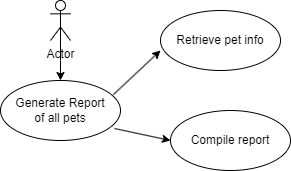

The diagram above was exported from draw.io. Its source (the exported page's mxGraphModel, read from the mxfile embedded in the PNG):
<mxGraphModel dx="1626" dy="784" grid="1" gridSize="10" guides="1" tooltips="1" connect="1" arrows="1" fold="1" page="1" pageScale="1" pageWidth="850" pageHeight="1100" math="0" shadow="0">
  <root>
    <mxCell id="0" />
    <mxCell id="1" parent="0" />
    <mxCell id="5qf46BzxWVRJ9d9bCFL5-1" style="edgeStyle=orthogonalEdgeStyle;rounded=0;orthogonalLoop=1;jettySize=auto;html=1;exitX=0.5;exitY=0.5;exitDx=0;exitDy=0;exitPerimeter=0;" edge="1" parent="1" source="5qf46BzxWVRJ9d9bCFL5-2">
      <mxGeometry relative="1" as="geometry">
        <mxPoint x="420" y="450" as="targetPoint" />
      </mxGeometry>
    </mxCell>
    <mxCell id="5qf46BzxWVRJ9d9bCFL5-2" value="Actor" style="shape=umlActor;verticalLabelPosition=bottom;verticalAlign=top;html=1;" vertex="1" parent="1">
      <mxGeometry x="410" y="370" width="20" height="40" as="geometry" />
    </mxCell>
    <mxCell id="5qf46BzxWVRJ9d9bCFL5-3" value="Generate Report&lt;div&gt;of all pets&lt;/div&gt;" style="ellipse;whiteSpace=wrap;html=1;" vertex="1" parent="1">
      <mxGeometry x="360" y="450" width="120" height="60" as="geometry" />
    </mxCell>
    <mxCell id="5qf46BzxWVRJ9d9bCFL5-4" value="Compile report" style="ellipse;whiteSpace=wrap;html=1;" vertex="1" parent="1">
      <mxGeometry x="530" y="480" width="120" height="60" as="geometry" />
    </mxCell>
    <mxCell id="5qf46BzxWVRJ9d9bCFL5-5" value="Retrieve pet info" style="ellipse;whiteSpace=wrap;html=1;" vertex="1" parent="1">
      <mxGeometry x="520" y="380" width="120" height="60" as="geometry" />
    </mxCell>
    <mxCell id="5qf46BzxWVRJ9d9bCFL5-6" value="" style="endArrow=classic;html=1;rounded=0;exitX=0.95;exitY=0.8;exitDx=0;exitDy=0;exitPerimeter=0;entryX=0;entryY=0.5;entryDx=0;entryDy=0;" edge="1" parent="1" source="5qf46BzxWVRJ9d9bCFL5-3" target="5qf46BzxWVRJ9d9bCFL5-4">
      <mxGeometry width="50" height="50" relative="1" as="geometry">
        <mxPoint x="400" y="430" as="sourcePoint" />
        <mxPoint x="450" y="380" as="targetPoint" />
      </mxGeometry>
    </mxCell>
    <mxCell id="5qf46BzxWVRJ9d9bCFL5-7" value="" style="endArrow=classic;html=1;rounded=0;exitX=0.942;exitY=0.233;exitDx=0;exitDy=0;exitPerimeter=0;entryX=0;entryY=0.667;entryDx=0;entryDy=0;entryPerimeter=0;" edge="1" parent="1" source="5qf46BzxWVRJ9d9bCFL5-3" target="5qf46BzxWVRJ9d9bCFL5-5">
      <mxGeometry width="50" height="50" relative="1" as="geometry">
        <mxPoint x="400" y="430" as="sourcePoint" />
        <mxPoint x="450" y="380" as="targetPoint" />
      </mxGeometry>
    </mxCell>
  </root>
</mxGraphModel>